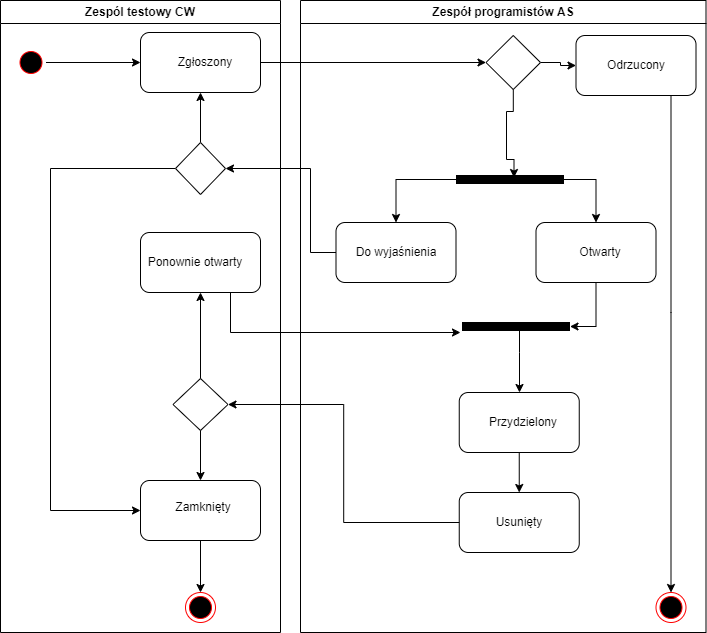

The diagram above was exported from draw.io. Its source (the exported page's mxGraphModel, read from the mxfile embedded in the PNG):
<mxGraphModel dx="702" dy="1035" grid="1" gridSize="10" guides="1" tooltips="1" connect="1" arrows="1" fold="1" page="1" pageScale="1" pageWidth="1169" pageHeight="826" background="none" math="0" shadow="0">
  <root>
    <mxCell id="0" />
    <mxCell id="1" parent="0" />
    <mxCell id="2" value="Zespól testowy CW" style="swimlane;whiteSpace=wrap;startSize=23;" parent="1" vertex="1">
      <mxGeometry x="150" y="128" width="280" height="632" as="geometry" />
    </mxCell>
    <mxCell id="p_cZTwdyzPeZSdwD7mh7-44" value="" style="edgeStyle=orthogonalEdgeStyle;rounded=0;orthogonalLoop=1;jettySize=auto;html=1;entryX=0;entryY=0.5;entryDx=0;entryDy=0;" edge="1" parent="2" source="5" target="p_cZTwdyzPeZSdwD7mh7-45">
      <mxGeometry relative="1" as="geometry">
        <mxPoint x="80.5" y="55" as="targetPoint" />
      </mxGeometry>
    </mxCell>
    <mxCell id="5" value="" style="ellipse;shape=startState;fillColor=#000000;strokeColor=#ff0000;" parent="2" vertex="1">
      <mxGeometry x="15.5" y="47" width="30" height="30" as="geometry" />
    </mxCell>
    <mxCell id="12" value="" style="edgeStyle=elbowEdgeStyle;elbow=horizontal;strokeColor=#FF0000;endArrow=open;endFill=1;rounded=0" parent="2" source="10" edge="1">
      <mxGeometry width="100" height="100" relative="1" as="geometry">
        <mxPoint x="160" y="290" as="sourcePoint" />
        <mxPoint x="60" y="135" as="targetPoint" />
        <Array as="points">
          <mxPoint x="30" y="250" />
        </Array>
      </mxGeometry>
    </mxCell>
    <mxCell id="p_cZTwdyzPeZSdwD7mh7-45" value="" style="rounded=1;whiteSpace=wrap;html=1;" vertex="1" parent="2">
      <mxGeometry x="140" y="32" width="120" height="60" as="geometry" />
    </mxCell>
    <mxCell id="p_cZTwdyzPeZSdwD7mh7-47" style="edgeStyle=orthogonalEdgeStyle;rounded=0;orthogonalLoop=1;jettySize=auto;html=1;entryX=0.5;entryY=1;entryDx=0;entryDy=0;" edge="1" parent="2" source="p_cZTwdyzPeZSdwD7mh7-46" target="p_cZTwdyzPeZSdwD7mh7-45">
      <mxGeometry relative="1" as="geometry" />
    </mxCell>
    <mxCell id="p_cZTwdyzPeZSdwD7mh7-53" style="edgeStyle=orthogonalEdgeStyle;rounded=0;orthogonalLoop=1;jettySize=auto;html=1;entryX=0;entryY=0.5;entryDx=0;entryDy=0;" edge="1" parent="2" source="p_cZTwdyzPeZSdwD7mh7-46" target="p_cZTwdyzPeZSdwD7mh7-52">
      <mxGeometry relative="1" as="geometry">
        <Array as="points">
          <mxPoint x="50" y="168" />
          <mxPoint x="50" y="510" />
        </Array>
      </mxGeometry>
    </mxCell>
    <mxCell id="p_cZTwdyzPeZSdwD7mh7-46" value="" style="rhombus;whiteSpace=wrap;html=1;" vertex="1" parent="2">
      <mxGeometry x="175" y="142" width="50" height="52" as="geometry" />
    </mxCell>
    <mxCell id="p_cZTwdyzPeZSdwD7mh7-48" value="" style="rounded=1;whiteSpace=wrap;html=1;" vertex="1" parent="2">
      <mxGeometry x="140" y="232" width="120" height="60" as="geometry" />
    </mxCell>
    <mxCell id="p_cZTwdyzPeZSdwD7mh7-49" value="" style="rhombus;whiteSpace=wrap;html=1;" vertex="1" parent="2">
      <mxGeometry x="172.5" y="378" width="55" height="52" as="geometry" />
    </mxCell>
    <mxCell id="p_cZTwdyzPeZSdwD7mh7-50" style="edgeStyle=orthogonalEdgeStyle;rounded=0;orthogonalLoop=1;jettySize=auto;html=1;entryX=0.5;entryY=1;entryDx=0;entryDy=0;" edge="1" parent="2" source="p_cZTwdyzPeZSdwD7mh7-49" target="p_cZTwdyzPeZSdwD7mh7-48">
      <mxGeometry relative="1" as="geometry">
        <mxPoint x="90" y="322" as="targetPoint" />
      </mxGeometry>
    </mxCell>
    <mxCell id="p_cZTwdyzPeZSdwD7mh7-55" style="edgeStyle=orthogonalEdgeStyle;rounded=0;orthogonalLoop=1;jettySize=auto;html=1;entryX=0.5;entryY=0;entryDx=0;entryDy=0;" edge="1" parent="2" source="p_cZTwdyzPeZSdwD7mh7-52" target="p_cZTwdyzPeZSdwD7mh7-54">
      <mxGeometry relative="1" as="geometry" />
    </mxCell>
    <mxCell id="p_cZTwdyzPeZSdwD7mh7-52" value="" style="rounded=1;whiteSpace=wrap;html=1;" vertex="1" parent="2">
      <mxGeometry x="140" y="480" width="120" height="60" as="geometry" />
    </mxCell>
    <mxCell id="p_cZTwdyzPeZSdwD7mh7-51" style="edgeStyle=orthogonalEdgeStyle;rounded=0;orthogonalLoop=1;jettySize=auto;html=1;exitX=0.5;exitY=1;exitDx=0;exitDy=0;entryX=0.5;entryY=0;entryDx=0;entryDy=0;" edge="1" parent="2" source="p_cZTwdyzPeZSdwD7mh7-49" target="p_cZTwdyzPeZSdwD7mh7-52">
      <mxGeometry relative="1" as="geometry">
        <mxPoint x="100" y="422" as="targetPoint" />
      </mxGeometry>
    </mxCell>
    <mxCell id="p_cZTwdyzPeZSdwD7mh7-54" value="" style="ellipse;html=1;shape=endState;fillColor=#000000;strokeColor=#ff0000;" vertex="1" parent="2">
      <mxGeometry x="185" y="592" width="30" height="30" as="geometry" />
    </mxCell>
    <mxCell id="p_cZTwdyzPeZSdwD7mh7-82" value="Zgłoszony" style="text;html=1;strokeColor=none;fillColor=none;align=center;verticalAlign=middle;whiteSpace=wrap;rounded=0;" vertex="1" parent="2">
      <mxGeometry x="175" y="47" width="60" height="30" as="geometry" />
    </mxCell>
    <mxCell id="p_cZTwdyzPeZSdwD7mh7-83" value="Ponownie otwarty" style="text;html=1;strokeColor=none;fillColor=none;align=center;verticalAlign=middle;whiteSpace=wrap;rounded=0;" vertex="1" parent="2">
      <mxGeometry x="130" y="247" width="130" height="30" as="geometry" />
    </mxCell>
    <mxCell id="p_cZTwdyzPeZSdwD7mh7-84" value="Zamknięty" style="text;html=1;strokeColor=none;fillColor=none;align=center;verticalAlign=middle;whiteSpace=wrap;rounded=0;" vertex="1" parent="2">
      <mxGeometry x="173" y="492" width="60" height="30" as="geometry" />
    </mxCell>
    <mxCell id="3" value="Zespół programistów AS" style="swimlane;whiteSpace=wrap" parent="1" vertex="1">
      <mxGeometry x="450" y="128" width="405.5" height="632" as="geometry" />
    </mxCell>
    <mxCell id="p_cZTwdyzPeZSdwD7mh7-66" style="edgeStyle=orthogonalEdgeStyle;rounded=0;orthogonalLoop=1;jettySize=auto;html=1;entryX=0;entryY=0.5;entryDx=0;entryDy=0;" edge="1" parent="3" source="p_cZTwdyzPeZSdwD7mh7-56" target="p_cZTwdyzPeZSdwD7mh7-57">
      <mxGeometry relative="1" as="geometry" />
    </mxCell>
    <mxCell id="p_cZTwdyzPeZSdwD7mh7-68" style="edgeStyle=orthogonalEdgeStyle;rounded=0;orthogonalLoop=1;jettySize=auto;html=1;entryX=0.537;entryY=0.466;entryDx=0;entryDy=0;entryPerimeter=0;" edge="1" parent="3" source="p_cZTwdyzPeZSdwD7mh7-56" target="p_cZTwdyzPeZSdwD7mh7-58">
      <mxGeometry relative="1" as="geometry">
        <Array as="points">
          <mxPoint x="213" y="111" />
          <mxPoint x="206" y="111" />
          <mxPoint x="206" y="159" />
        </Array>
      </mxGeometry>
    </mxCell>
    <mxCell id="p_cZTwdyzPeZSdwD7mh7-56" value="" style="rhombus;whiteSpace=wrap;html=1;" vertex="1" parent="3">
      <mxGeometry x="185.5" y="35" width="54.5" height="54" as="geometry" />
    </mxCell>
    <mxCell id="p_cZTwdyzPeZSdwD7mh7-67" style="edgeStyle=orthogonalEdgeStyle;rounded=0;orthogonalLoop=1;jettySize=auto;html=1;entryX=0.5;entryY=0;entryDx=0;entryDy=0;" edge="1" parent="3" source="p_cZTwdyzPeZSdwD7mh7-57" target="p_cZTwdyzPeZSdwD7mh7-65">
      <mxGeometry relative="1" as="geometry">
        <Array as="points">
          <mxPoint x="371" y="312" />
        </Array>
      </mxGeometry>
    </mxCell>
    <mxCell id="p_cZTwdyzPeZSdwD7mh7-57" value="" style="rounded=1;whiteSpace=wrap;html=1;" vertex="1" parent="3">
      <mxGeometry x="275.5" y="35" width="120" height="60" as="geometry" />
    </mxCell>
    <mxCell id="p_cZTwdyzPeZSdwD7mh7-69" style="edgeStyle=orthogonalEdgeStyle;rounded=0;orthogonalLoop=1;jettySize=auto;html=1;" edge="1" parent="3" source="p_cZTwdyzPeZSdwD7mh7-58" target="p_cZTwdyzPeZSdwD7mh7-61">
      <mxGeometry relative="1" as="geometry" />
    </mxCell>
    <mxCell id="p_cZTwdyzPeZSdwD7mh7-70" style="edgeStyle=orthogonalEdgeStyle;rounded=0;orthogonalLoop=1;jettySize=auto;html=1;" edge="1" parent="3" source="p_cZTwdyzPeZSdwD7mh7-58" target="p_cZTwdyzPeZSdwD7mh7-60">
      <mxGeometry relative="1" as="geometry" />
    </mxCell>
    <mxCell id="p_cZTwdyzPeZSdwD7mh7-58" value="" style="line;strokeWidth=9;fillColor=none;align=left;verticalAlign=middle;spacingTop=-1;spacingLeft=3;spacingRight=3;rotatable=0;labelPosition=right;points=[];portConstraint=eastwest;" vertex="1" parent="3">
      <mxGeometry x="155.5" y="150" width="108" height="58" as="geometry" />
    </mxCell>
    <mxCell id="p_cZTwdyzPeZSdwD7mh7-71" style="edgeStyle=orthogonalEdgeStyle;rounded=0;orthogonalLoop=1;jettySize=auto;html=1;" edge="1" parent="3" source="p_cZTwdyzPeZSdwD7mh7-60" target="p_cZTwdyzPeZSdwD7mh7-62">
      <mxGeometry relative="1" as="geometry" />
    </mxCell>
    <mxCell id="p_cZTwdyzPeZSdwD7mh7-60" value="" style="rounded=1;whiteSpace=wrap;html=1;strokeWidth=1;" vertex="1" parent="3">
      <mxGeometry x="235.5" y="222" width="120" height="60" as="geometry" />
    </mxCell>
    <mxCell id="p_cZTwdyzPeZSdwD7mh7-61" value="" style="rounded=1;whiteSpace=wrap;html=1;strokeWidth=1;" vertex="1" parent="3">
      <mxGeometry x="35.5" y="222" width="120" height="60" as="geometry" />
    </mxCell>
    <mxCell id="p_cZTwdyzPeZSdwD7mh7-75" style="edgeStyle=orthogonalEdgeStyle;rounded=0;orthogonalLoop=1;jettySize=auto;html=1;" edge="1" parent="3" source="p_cZTwdyzPeZSdwD7mh7-62" target="p_cZTwdyzPeZSdwD7mh7-63">
      <mxGeometry relative="1" as="geometry">
        <Array as="points">
          <mxPoint x="219" y="352" />
          <mxPoint x="219" y="352" />
        </Array>
      </mxGeometry>
    </mxCell>
    <mxCell id="p_cZTwdyzPeZSdwD7mh7-62" value="" style="line;strokeWidth=9;fillColor=none;align=left;verticalAlign=middle;spacingTop=-1;spacingLeft=3;spacingRight=3;rotatable=0;labelPosition=right;points=[];portConstraint=eastwest;" vertex="1" parent="3">
      <mxGeometry x="161.5" y="322" width="108" height="8" as="geometry" />
    </mxCell>
    <mxCell id="p_cZTwdyzPeZSdwD7mh7-76" style="edgeStyle=orthogonalEdgeStyle;rounded=0;orthogonalLoop=1;jettySize=auto;html=1;" edge="1" parent="3" source="p_cZTwdyzPeZSdwD7mh7-63" target="p_cZTwdyzPeZSdwD7mh7-64">
      <mxGeometry relative="1" as="geometry" />
    </mxCell>
    <mxCell id="p_cZTwdyzPeZSdwD7mh7-63" value="" style="rounded=1;whiteSpace=wrap;html=1;strokeWidth=1;" vertex="1" parent="3">
      <mxGeometry x="158.75" y="392" width="120" height="60" as="geometry" />
    </mxCell>
    <mxCell id="p_cZTwdyzPeZSdwD7mh7-64" value="" style="rounded=1;whiteSpace=wrap;html=1;strokeWidth=1;" vertex="1" parent="3">
      <mxGeometry x="158.75" y="492" width="120" height="60" as="geometry" />
    </mxCell>
    <mxCell id="p_cZTwdyzPeZSdwD7mh7-65" value="" style="ellipse;html=1;shape=endState;fillColor=#000000;strokeColor=#ff0000;" vertex="1" parent="3">
      <mxGeometry x="355.5" y="592" width="30" height="30" as="geometry" />
    </mxCell>
    <mxCell id="p_cZTwdyzPeZSdwD7mh7-77" value="Odrzucony" style="text;html=1;strokeColor=none;fillColor=none;align=center;verticalAlign=middle;whiteSpace=wrap;rounded=0;" vertex="1" parent="3">
      <mxGeometry x="306" y="50" width="60" height="30" as="geometry" />
    </mxCell>
    <mxCell id="p_cZTwdyzPeZSdwD7mh7-78" value="Otwarty" style="text;html=1;strokeColor=none;fillColor=none;align=center;verticalAlign=middle;whiteSpace=wrap;rounded=0;" vertex="1" parent="3">
      <mxGeometry x="270" y="237" width="60" height="30" as="geometry" />
    </mxCell>
    <mxCell id="p_cZTwdyzPeZSdwD7mh7-79" value="Przydzielony" style="text;html=1;strokeColor=none;fillColor=none;align=center;verticalAlign=middle;whiteSpace=wrap;rounded=0;" vertex="1" parent="3">
      <mxGeometry x="176" y="407" width="94" height="30" as="geometry" />
    </mxCell>
    <mxCell id="p_cZTwdyzPeZSdwD7mh7-80" value="Usunięty" style="text;html=1;strokeColor=none;fillColor=none;align=center;verticalAlign=middle;whiteSpace=wrap;rounded=0;" vertex="1" parent="3">
      <mxGeometry x="189" y="507" width="60" height="30" as="geometry" />
    </mxCell>
    <mxCell id="p_cZTwdyzPeZSdwD7mh7-81" value="Do wyjaśnienia" style="text;html=1;strokeColor=none;fillColor=none;align=center;verticalAlign=middle;whiteSpace=wrap;rounded=0;" vertex="1" parent="3">
      <mxGeometry x="45.5" y="237" width="100" height="30" as="geometry" />
    </mxCell>
    <mxCell id="p_cZTwdyzPeZSdwD7mh7-72" style="edgeStyle=orthogonalEdgeStyle;rounded=0;orthogonalLoop=1;jettySize=auto;html=1;entryX=1;entryY=0.5;entryDx=0;entryDy=0;" edge="1" parent="1" source="p_cZTwdyzPeZSdwD7mh7-61" target="p_cZTwdyzPeZSdwD7mh7-46">
      <mxGeometry relative="1" as="geometry">
        <Array as="points">
          <mxPoint x="460" y="380" />
          <mxPoint x="460" y="296" />
        </Array>
      </mxGeometry>
    </mxCell>
    <mxCell id="p_cZTwdyzPeZSdwD7mh7-73" style="edgeStyle=orthogonalEdgeStyle;rounded=0;orthogonalLoop=1;jettySize=auto;html=1;entryX=0;entryY=0.5;entryDx=0;entryDy=0;" edge="1" parent="1" source="p_cZTwdyzPeZSdwD7mh7-45" target="p_cZTwdyzPeZSdwD7mh7-56">
      <mxGeometry relative="1" as="geometry" />
    </mxCell>
    <mxCell id="p_cZTwdyzPeZSdwD7mh7-74" style="edgeStyle=orthogonalEdgeStyle;rounded=0;orthogonalLoop=1;jettySize=auto;html=1;entryX=-0.014;entryY=1.25;entryDx=0;entryDy=0;entryPerimeter=0;" edge="1" parent="1" source="p_cZTwdyzPeZSdwD7mh7-48" target="p_cZTwdyzPeZSdwD7mh7-62">
      <mxGeometry relative="1" as="geometry">
        <Array as="points">
          <mxPoint x="380" y="460" />
        </Array>
      </mxGeometry>
    </mxCell>
    <mxCell id="p_cZTwdyzPeZSdwD7mh7-85" style="edgeStyle=orthogonalEdgeStyle;rounded=0;orthogonalLoop=1;jettySize=auto;html=1;entryX=1;entryY=0.5;entryDx=0;entryDy=0;" edge="1" parent="1" source="p_cZTwdyzPeZSdwD7mh7-64" target="p_cZTwdyzPeZSdwD7mh7-49">
      <mxGeometry relative="1" as="geometry" />
    </mxCell>
  </root>
</mxGraphModel>